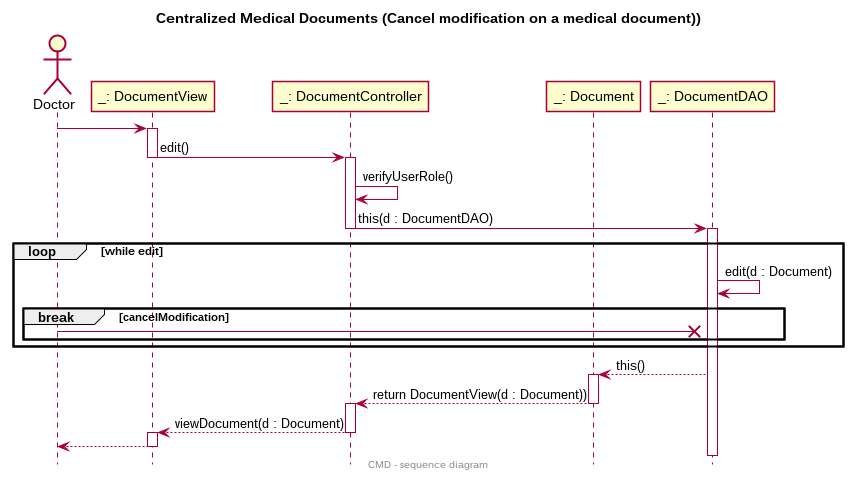

The diagram above was rendered by PlantUML. Its source (embedded in the PNG):
@startuml
skinparam monochrome  false
skinparam shadowing   false
hide footbox
hide empty members
title Centralized Medical Documents (Cancel modification on a medical document))
center footer CMD - sequence diagram

actor "Doctor" as D
participant "_: DocumentView" as DV
participant "_: DocumentController" as DC
participant "_: Document" as DO
participant "_: DocumentDAO" as DD


D -> DV:

activate DV
DV -> DC:edit()
deactivate DV

activate DC
DC -> DC:verifyUserRole()
DC -> DD :this(d : DocumentDAO)
deactivate DC

activate DD
loop while edit
    DD -> DD : edit(d : Document)
    break cancelModification
        D -X DD
    end
end

DD --> DO:this()
activate DO
DO --> DC: return DocumentView(d : Document))
deactivate DO
activate DC

DC --> DV: viewDocument(d : Document)
deactivate DC
activate DV

DV --> D
deactivate DV

@enduml